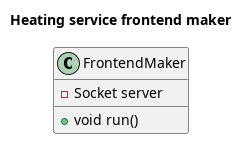

The diagram above was rendered by PlantUML. Its source (embedded in the PNG):
@startuml heating_frontend_maker

title Heating service frontend maker

class FrontendMaker {
    - Socket server

    + void run()
}

@enduml